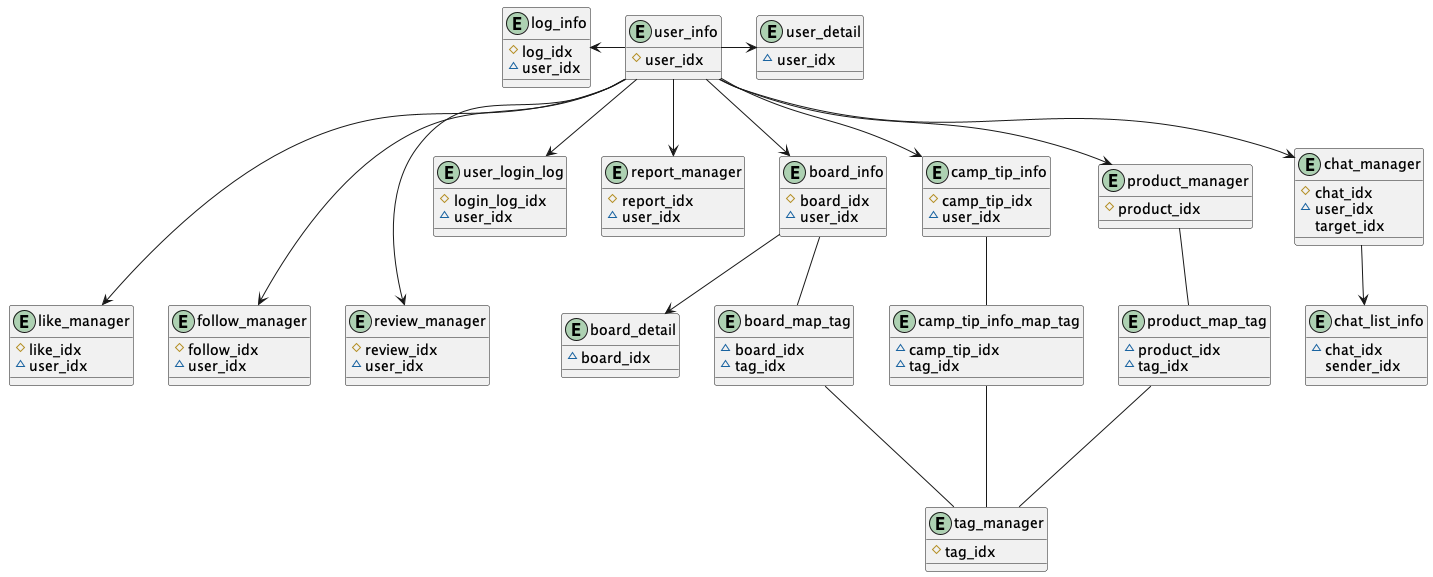

The diagram above was rendered by PlantUML. Its source (embedded in the PNG):
@startuml
entity user_info{
#user_idx
}

entity user_detail{
~user_idx
}

entity like_manager{
#like_idx
~user_idx
}

entity follow_manager{
#follow_idx
~user_idx
}

entity review_manager{
#review_idx
~user_idx
}

entity log_info{
#log_idx
~user_idx
}

entity user_login_log{
#login_log_idx
~user_idx
}

entity report_manager{
#report_idx
~user_idx
}

entity board_info{
#board_idx
~user_idx
}

entity board_detail{
~board_idx

}

entity board_map_tag{
~board_idx
~tag_idx
}

entity camp_tip_info{
#camp_tip_idx
~user_idx
}

entity camp_tip_info_map_tag{
~camp_tip_idx
~tag_idx
}

entity tag_manager{
#tag_idx
}



entity product_manager{
#product_idx
}

entity product_map_tag{
~product_idx
~tag_idx
}

entity chat_manager{
#chat_idx
~user_idx
target_idx
}

entity chat_list_info{
~chat_idx
sender_idx
}

log_info <= user_info
user_info => user_detail

user_info ===> like_manager
user_info ===> follow_manager
user_info ===> review_manager

user_info ==> user_login_log
user_info ==> report_manager
user_info ==> board_info
board_info ==> board_detail


user_info ==> camp_tip_info

user_info ==> chat_manager
chat_manager ==> chat_list_info
user_info ==> product_manager

product_manager == product_map_tag
product_map_tag === tag_manager

camp_tip_info == camp_tip_info_map_tag
camp_tip_info_map_tag === tag_manager

board_info == board_map_tag
board_map_tag === tag_manager





@enduml